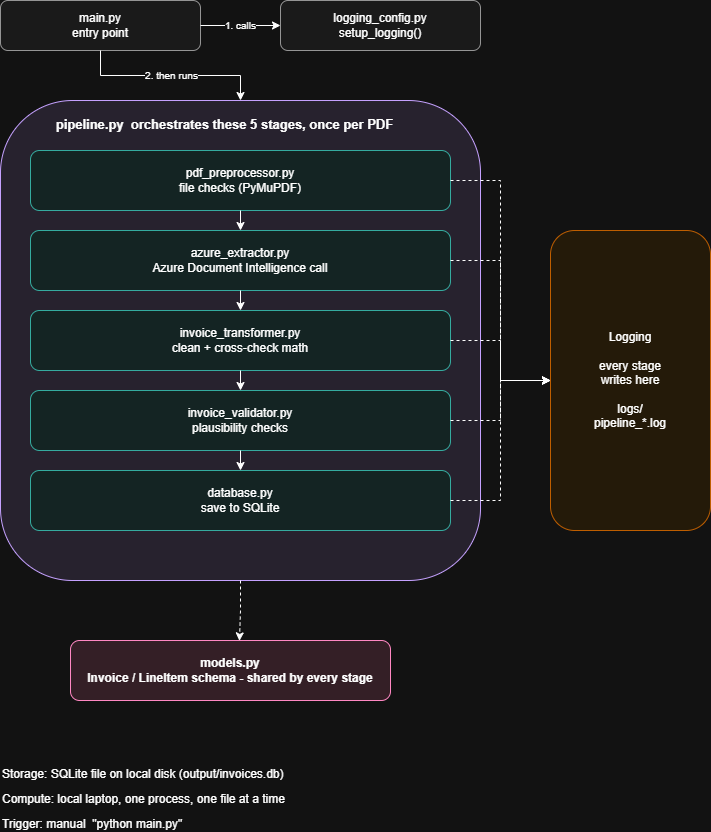

The diagram above was exported from draw.io. Its source (the exported page's mxGraphModel, read from the mxfile embedded in the PNG):
<mxGraphModel dx="1571" dy="863" grid="1" gridSize="10" guides="1" tooltips="1" connect="1" arrows="1" fold="1" page="1" pageScale="1" pageWidth="1100" pageHeight="1100" math="0" shadow="0">
  <root>
    <mxCell id="0" />
    <mxCell id="1" parent="0" />
    <mxCell id="main" parent="1" style="rounded=1;whiteSpace=wrap;html=1;fillColor=#F5F5F5;strokeColor=#666666;fontSize=12;" value="main.py&#10;entry point" vertex="1">
      <mxGeometry height="50" width="200" x="60" y="40" as="geometry" />
    </mxCell>
    <mxCell id="logcfg" parent="1" style="rounded=1;whiteSpace=wrap;html=1;fillColor=#F5F5F5;strokeColor=#666666;fontSize=12;" value="logging_config.py&#10;setup_logging()" vertex="1">
      <mxGeometry height="50" width="200" x="340" y="40" as="geometry" />
    </mxCell>
    <mxCell id="e_main_log" edge="1" parent="1" source="main" style="edgeStyle=orthogonalEdgeStyle;rounded=0;html=1;fontSize=10;" target="logcfg" value="1. calls">
      <mxGeometry relative="1" as="geometry" />
    </mxCell>
    <mxCell id="pipeline_box" parent="1" style="rounded=1;whiteSpace=wrap;html=1;verticalAlign=top;align=left;spacingLeft=14;spacingTop=10;fillColor=#EDE7F6;strokeColor=#5E35B1;fontSize=13;fontStyle=1;" value="&amp;nbsp; &amp;nbsp; &amp;nbsp; &amp;nbsp; &amp;nbsp; &amp;nbsp;pipeline.py&amp;nbsp; orchestrates these 5 stages, once per PDF" vertex="1">
      <mxGeometry height="480" width="480" x="60" y="140" as="geometry" />
    </mxCell>
    <mxCell id="e_main_pipeline" edge="1" parent="1" source="main" style="edgeStyle=orthogonalEdgeStyle;rounded=0;html=1;fontSize=10;" target="pipeline_box" value="2. then runs">
      <mxGeometry relative="1" as="geometry" />
    </mxCell>
    <mxCell id="s1" parent="1" style="rounded=1;whiteSpace=wrap;html=1;fillColor=#E0F2F1;strokeColor=#00897B;fontSize=12;" value="pdf_preprocessor.py&#10;file checks (PyMuPDF)" vertex="1">
      <mxGeometry height="60" width="420" x="90" y="190" as="geometry" />
    </mxCell>
    <mxCell id="s2" parent="1" style="rounded=1;whiteSpace=wrap;html=1;fillColor=#E0F2F1;strokeColor=#00897B;fontSize=12;" value="azure_extractor.py&#10;Azure Document Intelligence call" vertex="1">
      <mxGeometry height="60" width="420" x="90" y="270" as="geometry" />
    </mxCell>
    <mxCell id="s3" parent="1" style="rounded=1;whiteSpace=wrap;html=1;fillColor=#E0F2F1;strokeColor=#00897B;fontSize=12;" value="invoice_transformer.py&#10;clean + cross-check math" vertex="1">
      <mxGeometry height="60" width="420" x="90" y="350" as="geometry" />
    </mxCell>
    <mxCell id="s4" parent="1" style="rounded=1;whiteSpace=wrap;html=1;fillColor=#E0F2F1;strokeColor=#00897B;fontSize=12;" value="invoice_validator.py&#10;plausibility checks" vertex="1">
      <mxGeometry height="60" width="420" x="90" y="430" as="geometry" />
    </mxCell>
    <mxCell id="s5" parent="1" style="rounded=1;whiteSpace=wrap;html=1;fillColor=#E0F2F1;strokeColor=#00897B;fontSize=12;" value="database.py&#10;save to SQLite" vertex="1">
      <mxGeometry height="60" width="420" x="90" y="510" as="geometry" />
    </mxCell>
    <mxCell id="e_s1s2" edge="1" parent="1" source="s1" style="edgeStyle=orthogonalEdgeStyle;rounded=0;html=1;" target="s2">
      <mxGeometry relative="1" as="geometry" />
    </mxCell>
    <mxCell id="e_s2s3" edge="1" parent="1" source="s2" style="edgeStyle=orthogonalEdgeStyle;rounded=0;html=1;" target="s3">
      <mxGeometry relative="1" as="geometry" />
    </mxCell>
    <mxCell id="e_s3s4" edge="1" parent="1" source="s3" style="edgeStyle=orthogonalEdgeStyle;rounded=0;html=1;" target="s4">
      <mxGeometry relative="1" as="geometry" />
    </mxCell>
    <mxCell id="e_s4s5" edge="1" parent="1" source="s4" style="edgeStyle=orthogonalEdgeStyle;rounded=0;html=1;" target="s5">
      <mxGeometry relative="1" as="geometry" />
    </mxCell>
    <mxCell id="logging_box" parent="1" style="rounded=1;whiteSpace=wrap;html=1;fillColor=#FFF3E0;strokeColor=#FB8C00;fontSize=12;" value="Logging&#10;&#10;every stage&#10;writes here&#10;&#10;logs/&#10;pipeline_*.log" vertex="1">
      <mxGeometry height="300" width="160" x="610" y="270" as="geometry" />
    </mxCell>
    <mxCell id="e_log1" edge="1" parent="1" source="s1" style="edgeStyle=orthogonalEdgeStyle;rounded=0;html=1;dashed=1;" target="logging_box">
      <mxGeometry relative="1" as="geometry">
        <Array as="points">
          <mxPoint x="560" y="220" />
          <mxPoint x="560" y="420" />
        </Array>
      </mxGeometry>
    </mxCell>
    <mxCell id="e_log2" edge="1" parent="1" source="s2" style="edgeStyle=orthogonalEdgeStyle;rounded=0;html=1;dashed=1;" target="logging_box">
      <mxGeometry relative="1" as="geometry" />
    </mxCell>
    <mxCell id="e_log3" edge="1" parent="1" source="s3" style="edgeStyle=orthogonalEdgeStyle;rounded=0;html=1;dashed=1;" target="logging_box">
      <mxGeometry relative="1" as="geometry" />
    </mxCell>
    <mxCell id="e_log4" edge="1" parent="1" source="s4" style="edgeStyle=orthogonalEdgeStyle;rounded=0;html=1;dashed=1;" target="logging_box">
      <mxGeometry relative="1" as="geometry" />
    </mxCell>
    <mxCell id="e_log5" edge="1" parent="1" source="s5" style="edgeStyle=orthogonalEdgeStyle;rounded=0;html=1;dashed=1;" target="logging_box">
      <mxGeometry relative="1" as="geometry" />
    </mxCell>
    <mxCell id="models_box" parent="1" style="rounded=1;whiteSpace=wrap;html=1;fillColor=#FCE4EC;strokeColor=#D81B60;fontSize=12;fontStyle=1;" value="models.py&lt;br&gt;Invoice / LineItem schema - shared by every stage" vertex="1">
      <mxGeometry height="60" width="320" x="130" y="680" as="geometry" />
    </mxCell>
    <mxCell id="note1" parent="1" style="text;html=1;align=left;fontSize=12;" value="Storage: SQLite file on local disk (output/invoices.db)" vertex="1">
      <mxGeometry height="20" width="500" x="60" y="800" as="geometry" />
    </mxCell>
    <mxCell id="note2" parent="1" style="text;html=1;align=left;fontSize=12;" value="Compute: local laptop, one process, one file at a time" vertex="1">
      <mxGeometry height="20" width="500" x="60" y="825" as="geometry" />
    </mxCell>
    <mxCell id="note3" parent="1" style="text;html=1;align=left;fontSize=12;" value="Trigger: manual&amp;nbsp; &quot;python main.py&quot;" vertex="1">
      <mxGeometry height="20" width="500" x="60" y="850" as="geometry" />
    </mxCell>
    <mxCell id="uVVr79q5jVDoByJgyn7h-3" edge="1" parent="1" source="pipeline_box" style="edgeStyle=orthogonalEdgeStyle;rounded=0;orthogonalLoop=1;jettySize=auto;html=1;entryX=0.528;entryY=0.006;entryDx=0;entryDy=0;entryPerimeter=0;dashed=1;" target="models_box">
      <mxGeometry relative="1" as="geometry" />
    </mxCell>
  </root>
</mxGraphModel>